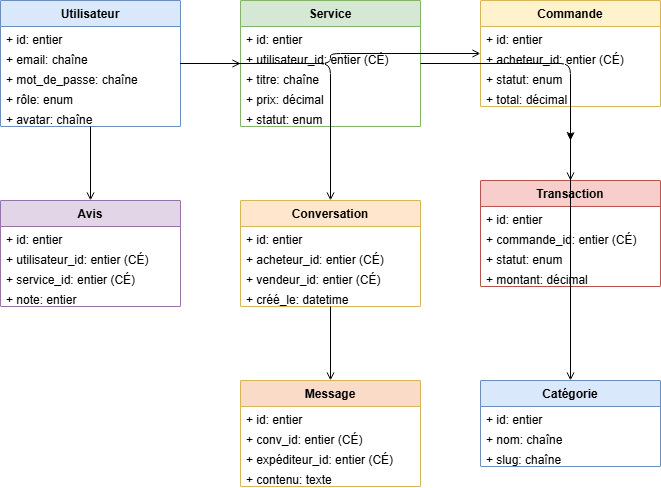

The diagram above was exported from draw.io. Its source (the exported page's mxGraphModel, read from the mxfile embedded in the PNG):
<mxGraphModel dx="860" dy="439" grid="1" gridSize="10" guides="1" tooltips="1" connect="1" arrows="1" fold="1" page="1" pageScale="1" pageWidth="827" pageHeight="1169" math="0" shadow="0">
  <root>
    <mxCell id="0" />
    <mxCell id="1" parent="0" />
    <mxCell id="10" parent="1" style="swimlane;fontStyle=1;align=center;startSize=26;fillColor=#dae8fc;strokeColor=#6c8ebf;" value="Utilisateur" vertex="1">
      <mxGeometry height="126" width="180" x="20" y="20" as="geometry" />
    </mxCell>
    <mxCell id="11" parent="10" style="text;strokeColor=none;fillColor=none;align=left;spacingLeft=4;" value="+ id: entier" vertex="1">
      <mxGeometry height="20" width="180" y="26" as="geometry" />
    </mxCell>
    <mxCell id="12" parent="10" style="text;strokeColor=none;fillColor=none;align=left;spacingLeft=4;" value="+ email: chaîne" vertex="1">
      <mxGeometry height="20" width="180" y="46" as="geometry" />
    </mxCell>
    <mxCell id="13" parent="10" style="text;strokeColor=none;fillColor=none;align=left;spacingLeft=4;" value="+ mot_de_passe: chaîne" vertex="1">
      <mxGeometry height="20" width="180" y="66" as="geometry" />
    </mxCell>
    <mxCell id="14" parent="10" style="text;strokeColor=none;fillColor=none;align=left;spacingLeft=4;" value="+ rôle: enum" vertex="1">
      <mxGeometry height="20" width="180" y="86" as="geometry" />
    </mxCell>
    <mxCell id="15" parent="10" style="text;strokeColor=none;fillColor=none;align=left;spacingLeft=4;" value="+ avatar: chaîne" vertex="1">
      <mxGeometry height="20" width="180" y="106" as="geometry" />
    </mxCell>
    <mxCell id="20" parent="1" style="swimlane;fontStyle=1;align=center;startSize=26;fillColor=#d5e8d4;strokeColor=#82b366;" value="Service" vertex="1">
      <mxGeometry height="126" width="180" x="260" y="20" as="geometry" />
    </mxCell>
    <mxCell id="21" parent="20" style="text;strokeColor=none;fillColor=none;align=left;spacingLeft=4;" value="+ id: entier" vertex="1">
      <mxGeometry height="20" width="180" y="26" as="geometry" />
    </mxCell>
    <mxCell id="22" parent="20" style="text;strokeColor=none;fillColor=none;align=left;spacingLeft=4;" value="+ utilisateur_id: entier (CÉ)" vertex="1">
      <mxGeometry height="20" width="180" y="46" as="geometry" />
    </mxCell>
    <mxCell id="23" parent="20" style="text;strokeColor=none;fillColor=none;align=left;spacingLeft=4;" value="+ titre: chaîne" vertex="1">
      <mxGeometry height="20" width="180" y="66" as="geometry" />
    </mxCell>
    <mxCell id="24" parent="20" style="text;strokeColor=none;fillColor=none;align=left;spacingLeft=4;" value="+ prix: décimal" vertex="1">
      <mxGeometry height="20" width="180" y="86" as="geometry" />
    </mxCell>
    <mxCell id="25" parent="20" style="text;strokeColor=none;fillColor=none;align=left;spacingLeft=4;" value="+ statut: enum" vertex="1">
      <mxGeometry height="20" width="180" y="106" as="geometry" />
    </mxCell>
    <mxCell id="30" parent="1" style="swimlane;fontStyle=1;align=center;startSize=26;fillColor=#fff2cc;strokeColor=#d6b656;" value="Commande" vertex="1">
      <mxGeometry height="106" width="180" x="500" y="20" as="geometry" />
    </mxCell>
    <mxCell id="31" parent="30" style="text;strokeColor=none;fillColor=none;align=left;spacingLeft=4;" value="+ id: entier" vertex="1">
      <mxGeometry height="20" width="180" y="26" as="geometry" />
    </mxCell>
    <mxCell id="32" parent="30" style="text;strokeColor=none;fillColor=none;align=left;spacingLeft=4;" value="+ acheteur_id: entier (CÉ)" vertex="1">
      <mxGeometry height="20" width="180" y="46" as="geometry" />
    </mxCell>
    <mxCell id="33" parent="30" style="text;strokeColor=none;fillColor=none;align=left;spacingLeft=4;" value="+ statut: enum" vertex="1">
      <mxGeometry height="20" width="180" y="66" as="geometry" />
    </mxCell>
    <mxCell id="aY5YGrf0Ejq2xVCebDvt-83" edge="1" parent="30" source="34" style="edgeStyle=orthogonalEdgeStyle;rounded=0;orthogonalLoop=1;jettySize=auto;html=1;">
      <mxGeometry relative="1" as="geometry">
        <mxPoint x="90" y="140" as="targetPoint" />
      </mxGeometry>
    </mxCell>
    <mxCell id="34" parent="30" style="text;strokeColor=none;fillColor=none;align=left;spacingLeft=4;" value="+ total: décimal" vertex="1">
      <mxGeometry height="20" width="180" y="86" as="geometry" />
    </mxCell>
    <mxCell id="40" parent="1" style="swimlane;fontStyle=1;align=center;startSize=26;fillColor=#f8cecc;strokeColor=#b85450;" value="Transaction" vertex="1">
      <mxGeometry height="106" width="180" x="500" y="200" as="geometry" />
    </mxCell>
    <mxCell id="41" parent="40" style="text;strokeColor=none;fillColor=none;align=left;spacingLeft=4;" value="+ id: entier" vertex="1">
      <mxGeometry height="20" width="180" y="26" as="geometry" />
    </mxCell>
    <mxCell id="42" parent="40" style="text;strokeColor=none;fillColor=none;align=left;spacingLeft=4;" value="+ commande_id: entier (CÉ)" vertex="1">
      <mxGeometry height="20" width="180" y="46" as="geometry" />
    </mxCell>
    <mxCell id="43" parent="40" style="text;strokeColor=none;fillColor=none;align=left;spacingLeft=4;" value="+ statut: enum" vertex="1">
      <mxGeometry height="20" width="180" y="66" as="geometry" />
    </mxCell>
    <mxCell id="44" parent="40" style="text;strokeColor=none;fillColor=none;align=left;spacingLeft=4;" value="+ montant: décimal" vertex="1">
      <mxGeometry height="20" width="180" y="86" as="geometry" />
    </mxCell>
    <mxCell id="50" parent="1" style="swimlane;fontStyle=1;align=center;startSize=26;fillColor=#e1d5e7;strokeColor=#9673a6;" value="Avis" vertex="1">
      <mxGeometry height="106" width="180" x="20" y="220" as="geometry" />
    </mxCell>
    <mxCell id="51" parent="50" style="text;strokeColor=none;fillColor=none;align=left;spacingLeft=4;" value="+ id: entier" vertex="1">
      <mxGeometry height="20" width="180" y="26" as="geometry" />
    </mxCell>
    <mxCell id="52" parent="50" style="text;strokeColor=none;fillColor=none;align=left;spacingLeft=4;" value="+ utilisateur_id: entier (CÉ)" vertex="1">
      <mxGeometry height="20" width="180" y="46" as="geometry" />
    </mxCell>
    <mxCell id="53" parent="50" style="text;strokeColor=none;fillColor=none;align=left;spacingLeft=4;" value="+ service_id: entier (CÉ)" vertex="1">
      <mxGeometry height="20" width="180" y="66" as="geometry" />
    </mxCell>
    <mxCell id="54" parent="50" style="text;strokeColor=none;fillColor=none;align=left;spacingLeft=4;" value="+ note: entier" vertex="1">
      <mxGeometry height="20" width="180" y="86" as="geometry" />
    </mxCell>
    <mxCell id="60" parent="1" style="swimlane;fontStyle=1;align=center;startSize=26;fillColor=#ffe6cc;strokeColor=#d6b656;" value="Conversation" vertex="1">
      <mxGeometry height="106" width="180" x="260" y="220" as="geometry" />
    </mxCell>
    <mxCell id="61" parent="60" style="text;strokeColor=none;fillColor=none;align=left;spacingLeft=4;" value="+ id: entier" vertex="1">
      <mxGeometry height="20" width="180" y="26" as="geometry" />
    </mxCell>
    <mxCell id="62" parent="60" style="text;strokeColor=none;fillColor=none;align=left;spacingLeft=4;" value="+ acheteur_id: entier (CÉ)" vertex="1">
      <mxGeometry height="20" width="180" y="46" as="geometry" />
    </mxCell>
    <mxCell id="63" parent="60" style="text;strokeColor=none;fillColor=none;align=left;spacingLeft=4;" value="+ vendeur_id: entier (CÉ)" vertex="1">
      <mxGeometry height="20" width="180" y="66" as="geometry" />
    </mxCell>
    <mxCell id="64" parent="60" style="text;strokeColor=none;fillColor=none;align=left;spacingLeft=4;" value="+ créé_le: datetime" vertex="1">
      <mxGeometry height="20" width="180" y="86" as="geometry" />
    </mxCell>
    <mxCell id="70" parent="1" style="swimlane;fontStyle=1;align=center;startSize=26;fillColor=#f9dbc8;strokeColor=#d6b656;" value="Message" vertex="1">
      <mxGeometry height="106" width="180" x="260" y="400" as="geometry" />
    </mxCell>
    <mxCell id="71" parent="70" style="text;strokeColor=none;fillColor=none;align=left;spacingLeft=4;" value="+ id: entier" vertex="1">
      <mxGeometry height="20" width="180" y="26" as="geometry" />
    </mxCell>
    <mxCell id="72" parent="70" style="text;strokeColor=none;fillColor=none;align=left;spacingLeft=4;" value="+ conv_id: entier (CÉ)" vertex="1">
      <mxGeometry height="20" width="180" y="46" as="geometry" />
    </mxCell>
    <mxCell id="73" parent="70" style="text;strokeColor=none;fillColor=none;align=left;spacingLeft=4;" value="+ expéditeur_id: entier (CÉ)" vertex="1">
      <mxGeometry height="20" width="180" y="66" as="geometry" />
    </mxCell>
    <mxCell id="74" parent="70" style="text;strokeColor=none;fillColor=none;align=left;spacingLeft=4;" value="+ contenu: texte" vertex="1">
      <mxGeometry height="20" width="180" y="86" as="geometry" />
    </mxCell>
    <mxCell id="80" parent="1" style="swimlane;fontStyle=1;align=center;startSize=26;fillColor=#dae8fc;strokeColor=#6c8ebf;" value="Catégorie" vertex="1">
      <mxGeometry height="86" width="180" x="500" y="400" as="geometry" />
    </mxCell>
    <mxCell id="81" parent="80" style="text;strokeColor=none;fillColor=none;align=left;spacingLeft=4;" value="+ id: entier" vertex="1">
      <mxGeometry height="20" width="180" y="26" as="geometry" />
    </mxCell>
    <mxCell id="82" parent="80" style="text;strokeColor=none;fillColor=none;align=left;spacingLeft=4;" value="+ nom: chaîne" vertex="1">
      <mxGeometry height="20" width="180" y="46" as="geometry" />
    </mxCell>
    <mxCell id="83" parent="80" style="text;strokeColor=none;fillColor=none;align=left;spacingLeft=4;" value="+ slug: chaîne" vertex="1">
      <mxGeometry height="20" width="180" y="66" as="geometry" />
    </mxCell>
    <mxCell id="r1" edge="1" parent="1" source="10" style="edgeStyle=orthogonalEdgeStyle;endArrow=open;endFill=0;html=1;" target="20">
      <mxGeometry relative="1" as="geometry" />
    </mxCell>
    <mxCell id="r2" edge="1" parent="1" source="10" style="edgeStyle=orthogonalEdgeStyle;endArrow=open;endFill=0;html=1;" target="30">
      <mxGeometry relative="1" as="geometry" />
    </mxCell>
    <mxCell id="r3" edge="1" parent="1" source="30" style="edgeStyle=orthogonalEdgeStyle;endArrow=open;endFill=0;html=1;" target="40">
      <mxGeometry relative="1" as="geometry" />
    </mxCell>
    <mxCell id="r4" edge="1" parent="1" source="10" style="edgeStyle=orthogonalEdgeStyle;endArrow=open;endFill=0;html=1;" target="50">
      <mxGeometry relative="1" as="geometry" />
    </mxCell>
    <mxCell id="r5" edge="1" parent="1" source="10" style="edgeStyle=orthogonalEdgeStyle;endArrow=open;endFill=0;html=1;" target="60">
      <mxGeometry relative="1" as="geometry" />
    </mxCell>
    <mxCell id="r6" edge="1" parent="1" source="60" style="edgeStyle=orthogonalEdgeStyle;endArrow=open;endFill=0;html=1;" target="70">
      <mxGeometry relative="1" as="geometry" />
    </mxCell>
    <mxCell id="r7" edge="1" parent="1" source="20" style="edgeStyle=orthogonalEdgeStyle;endArrow=open;endFill=0;html=1;" target="80">
      <mxGeometry relative="1" as="geometry" />
    </mxCell>
  </root>
</mxGraphModel>